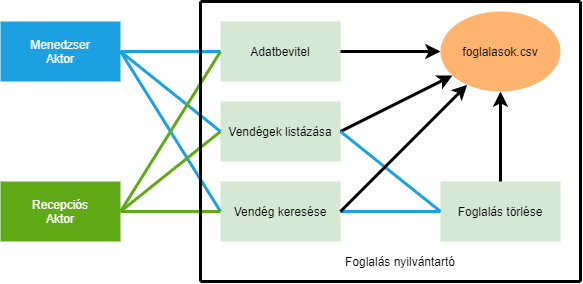

The diagram above was exported from draw.io. Its source (the exported page's mxGraphModel, read from the mxfile embedded in the PNG):
<mxGraphModel dx="865" dy="457" grid="1" gridSize="10" guides="1" tooltips="1" connect="1" arrows="1" fold="1" page="1" pageScale="1" pageWidth="827" pageHeight="1169" math="0" shadow="0">
  <root>
    <mxCell id="0" />
    <mxCell id="1" parent="0" />
    <mxCell id="QA1PGoTHBbbHnQp6_QQY-1" value="Menedzser&lt;br&gt;Aktor" style="rounded=0;whiteSpace=wrap;html=1;fillColor=#1ba1e2;fontColor=#ffffff;strokeColor=none;" parent="1" vertex="1">
      <mxGeometry x="40" y="40" width="120" height="60" as="geometry" />
    </mxCell>
    <mxCell id="QA1PGoTHBbbHnQp6_QQY-2" value="Recepciós&lt;br&gt;Aktor" style="rounded=0;whiteSpace=wrap;html=1;fillColor=#60a917;fontColor=#ffffff;strokeColor=none;" parent="1" vertex="1">
      <mxGeometry x="40" y="200" width="120" height="60" as="geometry" />
    </mxCell>
    <mxCell id="QA1PGoTHBbbHnQp6_QQY-3" value="Adatbevitel" style="rounded=0;whiteSpace=wrap;html=1;fillColor=#d5e8d4;strokeColor=none;" parent="1" vertex="1">
      <mxGeometry x="260" y="40" width="120" height="60" as="geometry" />
    </mxCell>
    <mxCell id="QA1PGoTHBbbHnQp6_QQY-4" value="Vendégek listázása" style="rounded=0;whiteSpace=wrap;html=1;fillColor=#d5e8d4;strokeColor=none;" parent="1" vertex="1">
      <mxGeometry x="260" y="120" width="120" height="60" as="geometry" />
    </mxCell>
    <mxCell id="QA1PGoTHBbbHnQp6_QQY-5" value="Vendég keresése" style="rounded=0;whiteSpace=wrap;html=1;fillColor=#d5e8d4;strokeColor=none;" parent="1" vertex="1">
      <mxGeometry x="260" y="200" width="120" height="60" as="geometry" />
    </mxCell>
    <mxCell id="QA1PGoTHBbbHnQp6_QQY-6" value="Foglalás törlése" style="rounded=0;whiteSpace=wrap;html=1;fillColor=#d5e8d4;strokeColor=none;" parent="1" vertex="1">
      <mxGeometry x="480" y="200" width="120" height="60" as="geometry" />
    </mxCell>
    <mxCell id="QA1PGoTHBbbHnQp6_QQY-9" value="" style="endArrow=classic;html=1;exitX=0.5;exitY=0;exitDx=0;exitDy=0;strokeWidth=3;" parent="1" source="QA1PGoTHBbbHnQp6_QQY-6" target="QA1PGoTHBbbHnQp6_QQY-24" edge="1">
      <mxGeometry width="50" height="50" relative="1" as="geometry">
        <mxPoint x="390" y="260" as="sourcePoint" />
        <mxPoint x="530" y="120" as="targetPoint" />
      </mxGeometry>
    </mxCell>
    <mxCell id="QA1PGoTHBbbHnQp6_QQY-10" value="" style="endArrow=none;html=1;entryX=0;entryY=0.5;entryDx=0;entryDy=0;exitX=1;exitY=0.5;exitDx=0;exitDy=0;strokeWidth=3;strokeColor=#1BA1E2;" parent="1" source="QA1PGoTHBbbHnQp6_QQY-1" target="QA1PGoTHBbbHnQp6_QQY-3" edge="1">
      <mxGeometry width="50" height="50" relative="1" as="geometry">
        <mxPoint x="390" y="260" as="sourcePoint" />
        <mxPoint x="440" y="210" as="targetPoint" />
      </mxGeometry>
    </mxCell>
    <mxCell id="QA1PGoTHBbbHnQp6_QQY-11" value="" style="endArrow=none;html=1;exitX=1;exitY=0.5;exitDx=0;exitDy=0;strokeWidth=3;strokeColor=#1BA1E2;" parent="1" source="QA1PGoTHBbbHnQp6_QQY-1" edge="1">
      <mxGeometry width="50" height="50" relative="1" as="geometry">
        <mxPoint x="390" y="260" as="sourcePoint" />
        <mxPoint x="260" y="150" as="targetPoint" />
      </mxGeometry>
    </mxCell>
    <mxCell id="QA1PGoTHBbbHnQp6_QQY-12" value="" style="endArrow=none;html=1;exitX=0;exitY=0.5;exitDx=0;exitDy=0;entryX=1;entryY=0.5;entryDx=0;entryDy=0;strokeWidth=3;strokeColor=#1BA1E2;" parent="1" source="QA1PGoTHBbbHnQp6_QQY-5" target="QA1PGoTHBbbHnQp6_QQY-1" edge="1">
      <mxGeometry width="50" height="50" relative="1" as="geometry">
        <mxPoint x="390" y="260" as="sourcePoint" />
        <mxPoint x="440" y="210" as="targetPoint" />
      </mxGeometry>
    </mxCell>
    <mxCell id="QA1PGoTHBbbHnQp6_QQY-13" value="" style="endArrow=none;html=1;exitX=1;exitY=0.5;exitDx=0;exitDy=0;entryX=0;entryY=0.5;entryDx=0;entryDy=0;fillColor=#60a917;strokeWidth=3;strokeColor=#60A917;" parent="1" source="QA1PGoTHBbbHnQp6_QQY-2" target="QA1PGoTHBbbHnQp6_QQY-5" edge="1">
      <mxGeometry width="50" height="50" relative="1" as="geometry">
        <mxPoint x="390" y="260" as="sourcePoint" />
        <mxPoint x="240" y="270" as="targetPoint" />
      </mxGeometry>
    </mxCell>
    <mxCell id="QA1PGoTHBbbHnQp6_QQY-15" value="" style="endArrow=none;html=1;entryX=0;entryY=0.5;entryDx=0;entryDy=0;exitX=1;exitY=0.5;exitDx=0;exitDy=0;strokeWidth=3;strokeColor=#1BA1E2;" parent="1" source="QA1PGoTHBbbHnQp6_QQY-5" target="QA1PGoTHBbbHnQp6_QQY-6" edge="1">
      <mxGeometry width="50" height="50" relative="1" as="geometry">
        <mxPoint x="390" y="180" as="sourcePoint" />
        <mxPoint x="440" y="130" as="targetPoint" />
      </mxGeometry>
    </mxCell>
    <mxCell id="QA1PGoTHBbbHnQp6_QQY-16" value="" style="endArrow=none;html=1;exitX=1;exitY=0.5;exitDx=0;exitDy=0;entryX=0;entryY=0.5;entryDx=0;entryDy=0;fillColor=#60a917;strokeWidth=3;strokeColor=#60A917;" parent="1" source="QA1PGoTHBbbHnQp6_QQY-2" target="QA1PGoTHBbbHnQp6_QQY-4" edge="1">
      <mxGeometry width="50" height="50" relative="1" as="geometry">
        <mxPoint x="390" y="180" as="sourcePoint" />
        <mxPoint x="440" y="130" as="targetPoint" />
      </mxGeometry>
    </mxCell>
    <mxCell id="QA1PGoTHBbbHnQp6_QQY-17" value="" style="endArrow=none;html=1;entryX=0;entryY=0.5;entryDx=0;entryDy=0;fillColor=#60a917;strokeWidth=3;strokeColor=#60A917;" parent="1" target="QA1PGoTHBbbHnQp6_QQY-3" edge="1">
      <mxGeometry width="50" height="50" relative="1" as="geometry">
        <mxPoint x="160" y="230" as="sourcePoint" />
        <mxPoint x="440" y="130" as="targetPoint" />
      </mxGeometry>
    </mxCell>
    <mxCell id="QA1PGoTHBbbHnQp6_QQY-18" value="" style="endArrow=classic;html=1;exitX=1;exitY=0.5;exitDx=0;exitDy=0;strokeWidth=3;" parent="1" source="QA1PGoTHBbbHnQp6_QQY-3" target="QA1PGoTHBbbHnQp6_QQY-24" edge="1">
      <mxGeometry width="50" height="50" relative="1" as="geometry">
        <mxPoint x="390" y="180" as="sourcePoint" />
        <mxPoint x="470" y="76" as="targetPoint" />
      </mxGeometry>
    </mxCell>
    <mxCell id="QA1PGoTHBbbHnQp6_QQY-20" value="" style="endArrow=classic;html=1;strokeWidth=3;exitX=1;exitY=0.5;exitDx=0;exitDy=0;" parent="1" source="QA1PGoTHBbbHnQp6_QQY-4" target="QA1PGoTHBbbHnQp6_QQY-24" edge="1">
      <mxGeometry width="50" height="50" relative="1" as="geometry">
        <mxPoint x="390" y="180" as="sourcePoint" />
        <mxPoint x="450" y="94" as="targetPoint" />
      </mxGeometry>
    </mxCell>
    <mxCell id="QA1PGoTHBbbHnQp6_QQY-21" value="" style="endArrow=none;html=1;strokeWidth=3;exitX=1;exitY=0.5;exitDx=0;exitDy=0;strokeColor=#1BA1E2;entryX=0;entryY=0.5;entryDx=0;entryDy=0;" parent="1" source="QA1PGoTHBbbHnQp6_QQY-4" target="QA1PGoTHBbbHnQp6_QQY-6" edge="1">
      <mxGeometry width="50" height="50" relative="1" as="geometry">
        <mxPoint x="390" y="180" as="sourcePoint" />
        <mxPoint x="470" y="230" as="targetPoint" />
      </mxGeometry>
    </mxCell>
    <mxCell id="QA1PGoTHBbbHnQp6_QQY-22" value="" style="endArrow=classic;html=1;strokeWidth=3;" parent="1" target="QA1PGoTHBbbHnQp6_QQY-24" edge="1">
      <mxGeometry width="50" height="50" relative="1" as="geometry">
        <mxPoint x="380" y="230" as="sourcePoint" />
        <mxPoint x="480" y="140" as="targetPoint" />
      </mxGeometry>
    </mxCell>
    <mxCell id="QA1PGoTHBbbHnQp6_QQY-24" value="foglalasok.csv" style="ellipse;whiteSpace=wrap;html=1;strokeColor=none;fillColor=#FFB570;" parent="1" vertex="1">
      <mxGeometry x="480" y="30" width="120" height="80" as="geometry" />
    </mxCell>
    <mxCell id="jkiGfQE1styu6YT10Wfy-2" value="" style="endArrow=none;html=1;strokeWidth=3;" edge="1" parent="1">
      <mxGeometry width="50" height="50" relative="1" as="geometry">
        <mxPoint x="620" y="20" as="sourcePoint" />
        <mxPoint x="240" y="20" as="targetPoint" />
      </mxGeometry>
    </mxCell>
    <mxCell id="jkiGfQE1styu6YT10Wfy-3" value="" style="endArrow=none;html=1;strokeWidth=3;" edge="1" parent="1">
      <mxGeometry width="50" height="50" relative="1" as="geometry">
        <mxPoint x="620" y="300" as="sourcePoint" />
        <mxPoint x="240" y="300" as="targetPoint" />
      </mxGeometry>
    </mxCell>
    <mxCell id="jkiGfQE1styu6YT10Wfy-4" value="" style="endArrow=none;html=1;strokeWidth=3;" edge="1" parent="1">
      <mxGeometry width="50" height="50" relative="1" as="geometry">
        <mxPoint x="620" y="20" as="sourcePoint" />
        <mxPoint x="620" y="300" as="targetPoint" />
      </mxGeometry>
    </mxCell>
    <mxCell id="jkiGfQE1styu6YT10Wfy-5" value="" style="endArrow=none;html=1;strokeWidth=3;" edge="1" parent="1">
      <mxGeometry width="50" height="50" relative="1" as="geometry">
        <mxPoint x="240" y="300" as="sourcePoint" />
        <mxPoint x="240" y="20" as="targetPoint" />
      </mxGeometry>
    </mxCell>
    <mxCell id="jkiGfQE1styu6YT10Wfy-7" value="Foglalás nyilvántartó" style="text;html=1;strokeColor=none;fillColor=none;align=center;verticalAlign=middle;whiteSpace=wrap;rounded=0;" vertex="1" parent="1">
      <mxGeometry x="380" y="270" width="120" height="20" as="geometry" />
    </mxCell>
  </root>
</mxGraphModel>